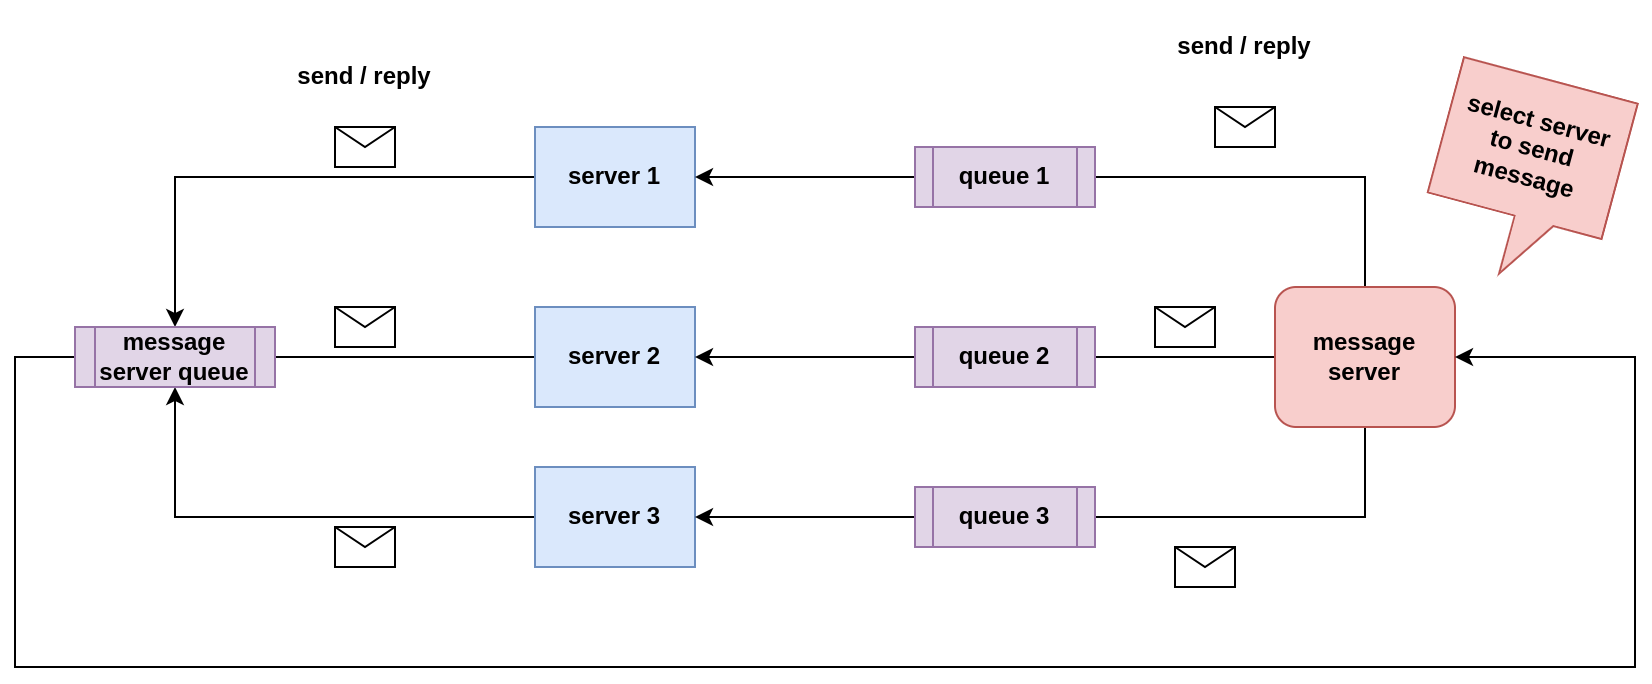

The diagram above was exported from draw.io. Its source (the exported page's mxGraphModel, read from the mxfile embedded in the PNG):
<mxGraphModel dx="1038" dy="537" grid="1" gridSize="10" guides="1" tooltips="1" connect="1" arrows="1" fold="1" page="1" pageScale="1" pageWidth="850" pageHeight="1100" math="0" shadow="0">
  <root>
    <mxCell id="0" />
    <mxCell id="1" parent="0" />
    <mxCell id="GsbskkCISakyRBr9d31y-12" style="edgeStyle=orthogonalEdgeStyle;rounded=0;orthogonalLoop=1;jettySize=auto;html=1;entryX=1;entryY=0.5;entryDx=0;entryDy=0;" parent="1" source="GsbskkCISakyRBr9d31y-1" edge="1">
      <mxGeometry relative="1" as="geometry">
        <mxPoint x="520" y="325" as="targetPoint" />
      </mxGeometry>
    </mxCell>
    <mxCell id="GsbskkCISakyRBr9d31y-14" style="edgeStyle=orthogonalEdgeStyle;rounded=0;orthogonalLoop=1;jettySize=auto;html=1;entryX=1;entryY=0.5;entryDx=0;entryDy=0;" parent="1" source="GsbskkCISakyRBr9d31y-1" edge="1">
      <mxGeometry relative="1" as="geometry">
        <Array as="points">
          <mxPoint x="725" y="405" />
        </Array>
        <mxPoint x="520" y="405" as="targetPoint" />
      </mxGeometry>
    </mxCell>
    <mxCell id="GsbskkCISakyRBr9d31y-15" style="edgeStyle=orthogonalEdgeStyle;rounded=0;orthogonalLoop=1;jettySize=auto;html=1;entryX=1;entryY=0.5;entryDx=0;entryDy=0;" parent="1" source="GsbskkCISakyRBr9d31y-1" edge="1">
      <mxGeometry relative="1" as="geometry">
        <Array as="points">
          <mxPoint x="725" y="235" />
        </Array>
        <mxPoint x="520" y="235" as="targetPoint" />
      </mxGeometry>
    </mxCell>
    <mxCell id="GsbskkCISakyRBr9d31y-1" value="&lt;b&gt;message&lt;br&gt;server&lt;/b&gt;" style="rounded=1;whiteSpace=wrap;html=1;fillColor=#f8cecc;strokeColor=#b85450;" parent="1" vertex="1">
      <mxGeometry x="680" y="290" width="90" height="70" as="geometry" />
    </mxCell>
    <mxCell id="8lAX0v8XgpvYhFHmDei--17" style="edgeStyle=elbowEdgeStyle;rounded=0;orthogonalLoop=1;jettySize=auto;html=1;entryX=0.5;entryY=0;entryDx=0;entryDy=0;" parent="1" source="GsbskkCISakyRBr9d31y-3" target="GsbskkCISakyRBr9d31y-31" edge="1">
      <mxGeometry relative="1" as="geometry">
        <Array as="points">
          <mxPoint x="130" y="235" />
        </Array>
      </mxGeometry>
    </mxCell>
    <mxCell id="GsbskkCISakyRBr9d31y-3" value="&lt;b&gt;server 1&lt;/b&gt;" style="rounded=0;whiteSpace=wrap;html=1;fillColor=#dae8fc;strokeColor=#6c8ebf;" parent="1" vertex="1">
      <mxGeometry x="310" y="210" width="80" height="50" as="geometry" />
    </mxCell>
    <mxCell id="GsbskkCISakyRBr9d31y-25" style="edgeStyle=orthogonalEdgeStyle;rounded=0;orthogonalLoop=1;jettySize=auto;html=1;entryX=1;entryY=0.5;entryDx=0;entryDy=0;" parent="1" source="GsbskkCISakyRBr9d31y-4" target="GsbskkCISakyRBr9d31y-1" edge="1">
      <mxGeometry relative="1" as="geometry">
        <Array as="points">
          <mxPoint x="50" y="325" />
          <mxPoint x="50" y="480" />
          <mxPoint x="860" y="480" />
          <mxPoint x="860" y="325" />
        </Array>
      </mxGeometry>
    </mxCell>
    <mxCell id="GsbskkCISakyRBr9d31y-4" value="&lt;span&gt;&lt;b&gt;server 2&lt;/b&gt;&lt;/span&gt;" style="rounded=0;whiteSpace=wrap;html=1;fillColor=#dae8fc;strokeColor=#6c8ebf;" parent="1" vertex="1">
      <mxGeometry x="310" y="300" width="80" height="50" as="geometry" />
    </mxCell>
    <mxCell id="8lAX0v8XgpvYhFHmDei--18" style="edgeStyle=elbowEdgeStyle;rounded=0;orthogonalLoop=1;jettySize=auto;html=1;entryX=0.5;entryY=1;entryDx=0;entryDy=0;" parent="1" source="GsbskkCISakyRBr9d31y-5" target="GsbskkCISakyRBr9d31y-31" edge="1">
      <mxGeometry relative="1" as="geometry">
        <Array as="points">
          <mxPoint x="130" y="405" />
        </Array>
      </mxGeometry>
    </mxCell>
    <mxCell id="GsbskkCISakyRBr9d31y-5" value="&lt;span&gt;&lt;b&gt;server 3&lt;/b&gt;&lt;/span&gt;" style="rounded=0;whiteSpace=wrap;html=1;fillColor=#dae8fc;strokeColor=#6c8ebf;" parent="1" vertex="1">
      <mxGeometry x="310" y="380" width="80" height="50" as="geometry" />
    </mxCell>
    <mxCell id="GsbskkCISakyRBr9d31y-16" style="edgeStyle=orthogonalEdgeStyle;rounded=0;orthogonalLoop=1;jettySize=auto;html=1;entryX=1;entryY=0.5;entryDx=0;entryDy=0;" parent="1" source="GsbskkCISakyRBr9d31y-7" target="GsbskkCISakyRBr9d31y-3" edge="1">
      <mxGeometry relative="1" as="geometry" />
    </mxCell>
    <mxCell id="GsbskkCISakyRBr9d31y-7" value="&lt;b&gt;queue 1&lt;/b&gt;" style="shape=process;whiteSpace=wrap;html=1;backgroundOutline=1;fillColor=#e1d5e7;strokeColor=#9673a6;" parent="1" vertex="1">
      <mxGeometry x="500" y="220" width="90" height="30" as="geometry" />
    </mxCell>
    <mxCell id="GsbskkCISakyRBr9d31y-17" style="edgeStyle=orthogonalEdgeStyle;rounded=0;orthogonalLoop=1;jettySize=auto;html=1;" parent="1" source="GsbskkCISakyRBr9d31y-8" target="GsbskkCISakyRBr9d31y-4" edge="1">
      <mxGeometry relative="1" as="geometry" />
    </mxCell>
    <mxCell id="GsbskkCISakyRBr9d31y-8" value="&lt;span&gt;&lt;b&gt;queue 2&lt;/b&gt;&lt;/span&gt;" style="shape=process;whiteSpace=wrap;html=1;backgroundOutline=1;fillColor=#e1d5e7;strokeColor=#9673a6;" parent="1" vertex="1">
      <mxGeometry x="500" y="310" width="90" height="30" as="geometry" />
    </mxCell>
    <mxCell id="GsbskkCISakyRBr9d31y-18" style="edgeStyle=orthogonalEdgeStyle;rounded=0;orthogonalLoop=1;jettySize=auto;html=1;" parent="1" source="GsbskkCISakyRBr9d31y-9" target="GsbskkCISakyRBr9d31y-5" edge="1">
      <mxGeometry relative="1" as="geometry" />
    </mxCell>
    <mxCell id="GsbskkCISakyRBr9d31y-9" value="&lt;span&gt;&lt;b&gt;queue 3&lt;/b&gt;&lt;/span&gt;" style="shape=process;whiteSpace=wrap;html=1;backgroundOutline=1;fillColor=#e1d5e7;strokeColor=#9673a6;" parent="1" vertex="1">
      <mxGeometry x="500" y="390" width="90" height="30" as="geometry" />
    </mxCell>
    <mxCell id="GsbskkCISakyRBr9d31y-31" value="&lt;b&gt;message server queue&lt;/b&gt;" style="shape=process;whiteSpace=wrap;html=1;backgroundOutline=1;fillColor=#e1d5e7;strokeColor=#9673a6;" parent="1" vertex="1">
      <mxGeometry x="80" y="310" width="100" height="30" as="geometry" />
    </mxCell>
    <mxCell id="GsbskkCISakyRBr9d31y-32" value="" style="shape=message;html=1;whiteSpace=wrap;html=1;outlineConnect=0;" parent="1" vertex="1">
      <mxGeometry x="210" y="410" width="30" height="20" as="geometry" />
    </mxCell>
    <mxCell id="GsbskkCISakyRBr9d31y-33" value="" style="shape=message;html=1;whiteSpace=wrap;html=1;outlineConnect=0;" parent="1" vertex="1">
      <mxGeometry x="210" y="300" width="30" height="20" as="geometry" />
    </mxCell>
    <mxCell id="GsbskkCISakyRBr9d31y-34" value="" style="shape=message;html=1;whiteSpace=wrap;html=1;outlineConnect=0;" parent="1" vertex="1">
      <mxGeometry x="210" y="210" width="30" height="20" as="geometry" />
    </mxCell>
    <mxCell id="GsbskkCISakyRBr9d31y-38" value="&lt;b&gt;select server to send message&lt;/b&gt;" style="shape=callout;whiteSpace=wrap;html=1;perimeter=calloutPerimeter;rotation=15;fillColor=#f8cecc;strokeColor=#b85450;" parent="1" vertex="1">
      <mxGeometry x="760" y="185" width="90" height="100" as="geometry" />
    </mxCell>
    <mxCell id="8lAX0v8XgpvYhFHmDei--19" value="" style="shape=message;html=1;whiteSpace=wrap;html=1;outlineConnect=0;" parent="1" vertex="1">
      <mxGeometry x="650" y="200" width="30" height="20" as="geometry" />
    </mxCell>
    <mxCell id="8lAX0v8XgpvYhFHmDei--20" value="" style="shape=message;html=1;whiteSpace=wrap;html=1;outlineConnect=0;" parent="1" vertex="1">
      <mxGeometry x="620" y="300" width="30" height="20" as="geometry" />
    </mxCell>
    <mxCell id="8lAX0v8XgpvYhFHmDei--21" value="" style="shape=message;html=1;whiteSpace=wrap;html=1;outlineConnect=0;" parent="1" vertex="1">
      <mxGeometry x="630" y="420" width="30" height="20" as="geometry" />
    </mxCell>
    <mxCell id="W5QvOk11rPmlUF3q-Hni-2" value="&lt;h4&gt;&lt;b&gt;send / reply&lt;/b&gt;&lt;/h4&gt;" style="text;html=1;strokeColor=none;fillColor=none;align=center;verticalAlign=middle;whiteSpace=wrap;rounded=0;" parent="1" vertex="1">
      <mxGeometry x="190" y="170" width="70" height="30" as="geometry" />
    </mxCell>
    <mxCell id="W5QvOk11rPmlUF3q-Hni-3" value="&lt;h4&gt;&lt;b&gt;send / reply&lt;/b&gt;&lt;/h4&gt;" style="text;html=1;strokeColor=none;fillColor=none;align=center;verticalAlign=middle;whiteSpace=wrap;rounded=0;" parent="1" vertex="1">
      <mxGeometry x="630" y="155" width="70" height="30" as="geometry" />
    </mxCell>
  </root>
</mxGraphModel>